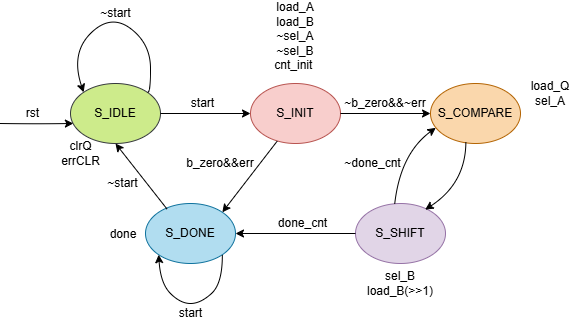

The diagram above was exported from draw.io. Its source (the exported page's mxGraphModel, read from the mxfile embedded in the PNG):
<mxGraphModel dx="664" dy="469" grid="0" gridSize="10" guides="1" tooltips="1" connect="1" arrows="1" fold="1" page="1" pageScale="1" pageWidth="850" pageHeight="1100" math="0" shadow="0">
  <root>
    <mxCell id="0" />
    <mxCell id="1" parent="0" />
    <mxCell id="2" value="" style="ellipse;html=1;whiteSpace=wrap;fillColor=#cdeb8b;strokeColor=#36393d;" parent="1" vertex="1">
      <mxGeometry x="80" y="200" width="90" height="60" as="geometry" />
    </mxCell>
    <mxCell id="3" value="S_IDLE" style="text;html=1;align=center;verticalAlign=middle;whiteSpace=wrap;rounded=0;" parent="1" vertex="1">
      <mxGeometry x="95" y="215" width="60" height="30" as="geometry" />
    </mxCell>
    <mxCell id="5" value="" style="ellipse;whiteSpace=wrap;html=1;fillColor=#fad7ac;strokeColor=#b46504;" parent="1" vertex="1">
      <mxGeometry x="440" y="200" width="90" height="60" as="geometry" />
    </mxCell>
    <mxCell id="6" value="S_COMPARE" style="text;html=1;align=center;verticalAlign=middle;whiteSpace=wrap;rounded=0;" parent="1" vertex="1">
      <mxGeometry x="455" y="215" width="60" height="30" as="geometry" />
    </mxCell>
    <mxCell id="7" value="" style="ellipse;whiteSpace=wrap;html=1;fillColor=#f8cecc;strokeColor=#b85450;" parent="1" vertex="1">
      <mxGeometry x="260" y="200" width="90" height="60" as="geometry" />
    </mxCell>
    <mxCell id="17" value="" style="ellipse;whiteSpace=wrap;html=1;fillColor=#e1d5e7;strokeColor=#9673a6;" parent="1" vertex="1">
      <mxGeometry x="365" y="320" width="90" height="60" as="geometry" />
    </mxCell>
    <mxCell id="18" value="S_SHIFT" style="text;html=1;align=center;verticalAlign=middle;whiteSpace=wrap;rounded=0;" parent="1" vertex="1">
      <mxGeometry x="380" y="335" width="60" height="30" as="geometry" />
    </mxCell>
    <mxCell id="19" value="" style="ellipse;whiteSpace=wrap;html=1;fillColor=#b1ddf0;strokeColor=#10739e;" parent="1" vertex="1">
      <mxGeometry x="155" y="320" width="90" height="60" as="geometry" />
    </mxCell>
    <mxCell id="20" value="S_DONE" style="text;html=1;align=center;verticalAlign=middle;whiteSpace=wrap;rounded=0;" parent="1" vertex="1">
      <mxGeometry x="170" y="335" width="60" height="30" as="geometry" />
    </mxCell>
    <mxCell id="26" value="" style="endArrow=classic;html=1;edgeStyle=orthogonalEdgeStyle;curved=1;entryX=0.032;entryY=0.666;entryDx=0;entryDy=0;entryPerimeter=0;" parent="1" target="2" edge="1">
      <mxGeometry width="50" height="50" relative="1" as="geometry">
        <mxPoint x="10" y="240" as="sourcePoint" />
        <mxPoint x="80" y="240" as="targetPoint" />
        <Array as="points" />
      </mxGeometry>
    </mxCell>
    <mxCell id="31" value="" style="curved=1;endArrow=classic;html=1;entryX=0;entryY=0;entryDx=0;entryDy=0;exitX=1;exitY=0;exitDx=0;exitDy=0;" parent="1" source="2" target="2" edge="1">
      <mxGeometry width="50" height="50" relative="1" as="geometry">
        <mxPoint x="140" y="260" as="sourcePoint" />
        <mxPoint x="190" y="210" as="targetPoint" />
        <Array as="points">
          <mxPoint x="160" y="210" />
          <mxPoint x="160" y="160" />
          <mxPoint x="120" y="130" />
          <mxPoint x="80" y="170" />
        </Array>
      </mxGeometry>
    </mxCell>
    <mxCell id="32" value="~start" style="text;align=center;verticalAlign=middle;whiteSpace=wrap;rounded=0;labelBorderColor=none;textShadow=0;labelBackgroundColor=none;html=1;glass=0;" parent="1" vertex="1">
      <mxGeometry x="102.5" y="120" width="45" height="20" as="geometry" />
    </mxCell>
    <mxCell id="33" value="rst" style="text;align=center;verticalAlign=middle;whiteSpace=wrap;rounded=0;labelBorderColor=none;textShadow=0;labelBackgroundColor=none;html=1;glass=0;" parent="1" vertex="1">
      <mxGeometry x="20" y="220" width="45" height="20" as="geometry" />
    </mxCell>
    <mxCell id="35" value="start" style="text;align=center;verticalAlign=middle;whiteSpace=wrap;rounded=0;labelBorderColor=none;textShadow=0;labelBackgroundColor=none;html=1;glass=0;" parent="1" vertex="1">
      <mxGeometry x="190" y="210" width="45" height="20" as="geometry" />
    </mxCell>
    <mxCell id="75" value="S_INIT" style="text;html=1;align=center;verticalAlign=middle;whiteSpace=wrap;rounded=0;" parent="1" vertex="1">
      <mxGeometry x="275" y="215" width="60" height="30" as="geometry" />
    </mxCell>
    <mxCell id="78" value="" style="endArrow=classic;html=1;entryX=0;entryY=0.5;entryDx=0;entryDy=0;" parent="1" target="7" edge="1">
      <mxGeometry width="50" height="50" relative="1" as="geometry">
        <mxPoint x="170" y="230" as="sourcePoint" />
        <mxPoint x="220" y="180" as="targetPoint" />
      </mxGeometry>
    </mxCell>
    <mxCell id="79" value="" style="endArrow=classic;html=1;entryX=0.5;entryY=1;entryDx=0;entryDy=0;exitX=0.239;exitY=0.092;exitDx=0;exitDy=0;exitPerimeter=0;" parent="1" source="19" target="2" edge="1">
      <mxGeometry width="50" height="50" relative="1" as="geometry">
        <mxPoint x="320" y="230" as="sourcePoint" />
        <mxPoint x="370" y="180" as="targetPoint" />
      </mxGeometry>
    </mxCell>
    <mxCell id="80" value="" style="endArrow=classic;html=1;entryX=1;entryY=0.5;entryDx=0;entryDy=0;exitX=0;exitY=0.5;exitDx=0;exitDy=0;" parent="1" source="17" target="19" edge="1">
      <mxGeometry width="50" height="50" relative="1" as="geometry">
        <mxPoint x="320" y="230" as="sourcePoint" />
        <mxPoint x="370" y="180" as="targetPoint" />
      </mxGeometry>
    </mxCell>
    <mxCell id="82" value="" style="endArrow=classic;html=1;entryX=0;entryY=0.5;entryDx=0;entryDy=0;exitX=1;exitY=0.5;exitDx=0;exitDy=0;" parent="1" source="7" target="5" edge="1">
      <mxGeometry width="50" height="50" relative="1" as="geometry">
        <mxPoint x="320" y="210" as="sourcePoint" />
        <mxPoint x="370" y="160" as="targetPoint" />
      </mxGeometry>
    </mxCell>
    <mxCell id="84" value="clrQ&lt;div&gt;errCLR&lt;/div&gt;" style="text;html=1;align=center;verticalAlign=middle;resizable=0;points=[];autosize=1;strokeColor=none;fillColor=none;" parent="1" vertex="1">
      <mxGeometry x="60" y="250" width="60" height="40" as="geometry" />
    </mxCell>
    <mxCell id="85" value="" style="endArrow=classic;html=1;entryX=1;entryY=0;entryDx=0;entryDy=0;exitX=0.298;exitY=0.958;exitDx=0;exitDy=0;exitPerimeter=0;" parent="1" source="7" target="19" edge="1">
      <mxGeometry width="50" height="50" relative="1" as="geometry">
        <mxPoint x="230" y="290" as="sourcePoint" />
        <mxPoint x="280" y="240" as="targetPoint" />
      </mxGeometry>
    </mxCell>
    <mxCell id="86" value="b_zero&amp;amp;&amp;amp;err" style="text;html=1;align=center;verticalAlign=middle;whiteSpace=wrap;rounded=0;" parent="1" vertex="1">
      <mxGeometry x="200" y="270" width="60" height="20" as="geometry" />
    </mxCell>
    <mxCell id="87" value="~b_zero&amp;amp;&amp;amp;~err" style="text;html=1;align=center;verticalAlign=middle;whiteSpace=wrap;rounded=0;" parent="1" vertex="1">
      <mxGeometry x="365" y="210" width="60" height="20" as="geometry" />
    </mxCell>
    <mxCell id="88" value="load_A&lt;div&gt;load_B&lt;/div&gt;&lt;div&gt;~sel_A&lt;/div&gt;&lt;div&gt;~sel_B&lt;/div&gt;&lt;div&gt;cnt_init&amp;nbsp;&lt;/div&gt;&lt;div&gt;&lt;br&gt;&lt;/div&gt;" style="text;html=1;align=center;verticalAlign=middle;whiteSpace=wrap;rounded=0;" parent="1" vertex="1">
      <mxGeometry x="275" y="150" width="60" height="20" as="geometry" />
    </mxCell>
    <mxCell id="92" value="" style="curved=1;endArrow=classic;html=1;entryX=0.059;entryY=0.738;entryDx=0;entryDy=0;entryPerimeter=0;exitX=0.436;exitY=0.003;exitDx=0;exitDy=0;exitPerimeter=0;" parent="1" source="17" target="5" edge="1">
      <mxGeometry width="50" height="50" relative="1" as="geometry">
        <mxPoint x="380" y="320" as="sourcePoint" />
        <mxPoint x="430" y="270" as="targetPoint" />
        <Array as="points">
          <mxPoint x="410" y="270" />
        </Array>
      </mxGeometry>
    </mxCell>
    <mxCell id="93" value="" style="curved=1;endArrow=classic;html=1;entryX=0.774;entryY=0.102;entryDx=0;entryDy=0;entryPerimeter=0;exitX=0.393;exitY=0.982;exitDx=0;exitDy=0;exitPerimeter=0;" parent="1" source="5" target="17" edge="1">
      <mxGeometry width="50" height="50" relative="1" as="geometry">
        <mxPoint x="530" y="356" as="sourcePoint" />
        <mxPoint x="571" y="280" as="targetPoint" />
        <Array as="points">
          <mxPoint x="475" y="300" />
        </Array>
      </mxGeometry>
    </mxCell>
    <mxCell id="95" value="" style="curved=1;endArrow=classic;html=1;entryX=0;entryY=1;entryDx=0;entryDy=0;exitX=1;exitY=1;exitDx=0;exitDy=0;" parent="1" source="19" target="19" edge="1">
      <mxGeometry width="50" height="50" relative="1" as="geometry">
        <mxPoint x="180" y="430" as="sourcePoint" />
        <mxPoint x="170" y="380" as="targetPoint" />
        <Array as="points">
          <mxPoint x="232" y="400" />
          <mxPoint x="210" y="420" />
          <mxPoint x="190" y="420" />
          <mxPoint x="170" y="400" />
        </Array>
      </mxGeometry>
    </mxCell>
    <mxCell id="96" value="~start" style="text;align=center;verticalAlign=middle;whiteSpace=wrap;rounded=0;labelBorderColor=none;textShadow=0;labelBackgroundColor=none;html=1;glass=0;" parent="1" vertex="1">
      <mxGeometry x="110" y="290" width="45" height="20" as="geometry" />
    </mxCell>
    <mxCell id="98" value="start" style="text;align=center;verticalAlign=middle;whiteSpace=wrap;rounded=0;labelBorderColor=none;textShadow=0;labelBackgroundColor=none;html=1;glass=0;" parent="1" vertex="1">
      <mxGeometry x="177.5" y="420" width="45" height="20" as="geometry" />
    </mxCell>
    <mxCell id="99" value="done_cnt" style="text;align=center;verticalAlign=middle;whiteSpace=wrap;rounded=0;labelBorderColor=none;textShadow=0;labelBackgroundColor=none;html=1;glass=0;" parent="1" vertex="1">
      <mxGeometry x="290" y="330" width="45" height="20" as="geometry" />
    </mxCell>
    <mxCell id="100" value="~done_cnt" style="text;align=center;verticalAlign=middle;whiteSpace=wrap;rounded=0;labelBorderColor=none;textShadow=0;labelBackgroundColor=none;html=1;glass=0;" parent="1" vertex="1">
      <mxGeometry x="370" y="270" width="25" height="20" as="geometry" />
    </mxCell>
    <mxCell id="102" value="load_Q&lt;div&gt;sel_A&lt;/div&gt;" style="text;html=1;align=center;verticalAlign=middle;whiteSpace=wrap;rounded=0;" parent="1" vertex="1">
      <mxGeometry x="530" y="200" width="60" height="20" as="geometry" />
    </mxCell>
    <mxCell id="104" value="sel_B&lt;div&gt;load_B(&amp;gt;&amp;gt;1)&lt;/div&gt;" style="text;html=1;align=center;verticalAlign=middle;whiteSpace=wrap;rounded=0;" parent="1" vertex="1">
      <mxGeometry x="380" y="390" width="60" height="20" as="geometry" />
    </mxCell>
    <mxCell id="106" value="done&lt;div&gt;&lt;br&gt;&lt;/div&gt;" style="text;html=1;align=center;verticalAlign=middle;whiteSpace=wrap;rounded=0;" parent="1" vertex="1">
      <mxGeometry x="102.5" y="350" width="60" height="16" as="geometry" />
    </mxCell>
  </root>
</mxGraphModel>